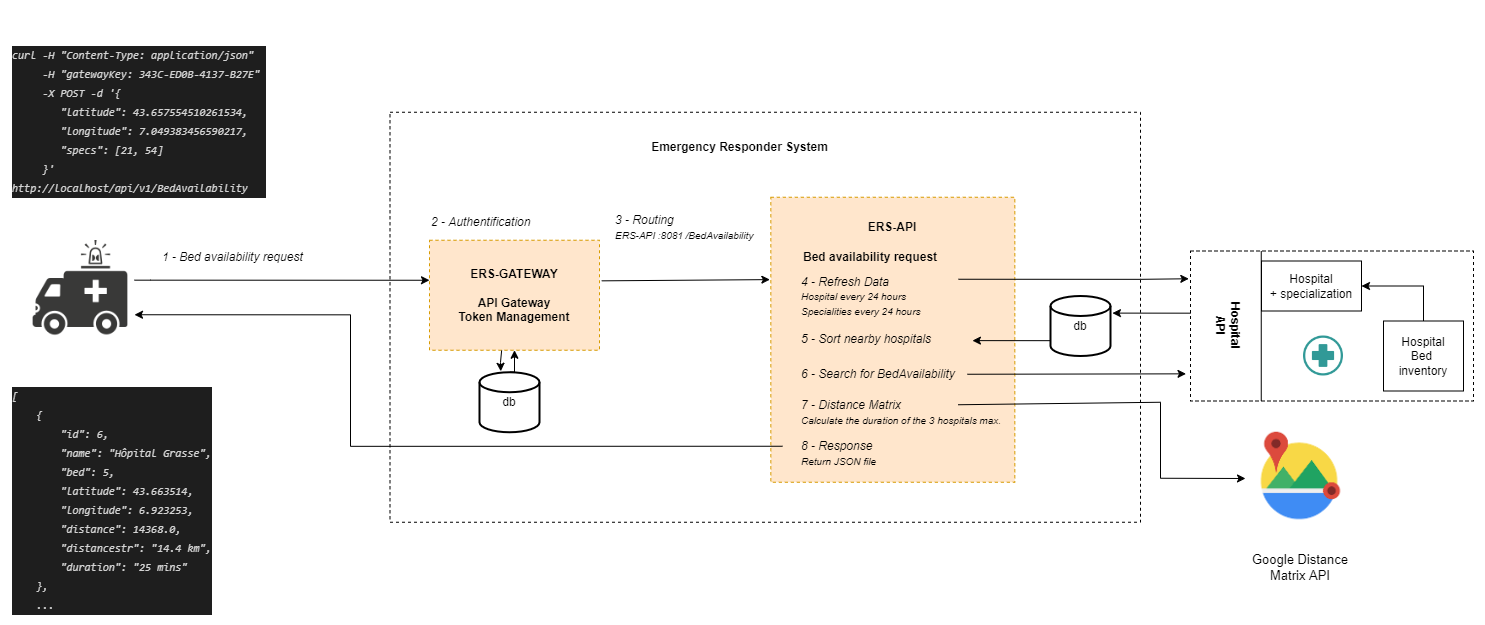

The diagram above was exported from draw.io. Its source (the exported page's mxGraphModel, read from the mxfile embedded in the PNG):
<mxGraphModel dx="2370" dy="46" grid="1" gridSize="10" guides="1" tooltips="1" connect="1" arrows="1" fold="1" page="1" pageScale="1" pageWidth="827" pageHeight="1169" math="0" shadow="0">
  <root>
    <mxCell id="0" />
    <mxCell id="1" parent="0" />
    <mxCell id="2" value="" style="rounded=0;whiteSpace=wrap;html=1;dashed=1;" vertex="1" parent="1">
      <mxGeometry x="2979.5" y="1613.75" width="750.5" height="410" as="geometry" />
    </mxCell>
    <mxCell id="3" value="&lt;span style=&quot;font-weight: 700;&quot;&gt;ERS-GATEWAY&lt;br&gt;&lt;br&gt;API Gateway&lt;br&gt;Token Management&lt;br&gt;&lt;/span&gt;" style="rounded=0;whiteSpace=wrap;html=1;dashed=1;fillColor=#ffe6cc;strokeColor=#d79b00;" vertex="1" parent="1">
      <mxGeometry x="3019" y="1741.75" width="170" height="110" as="geometry" />
    </mxCell>
    <mxCell id="4" style="edgeStyle=orthogonalEdgeStyle;rounded=0;orthogonalLoop=1;jettySize=auto;html=1;fontSize=10;endArrow=classic;endFill=1;" edge="1" source="5" parent="1">
      <mxGeometry relative="1" as="geometry">
        <Array as="points">
          <mxPoint x="2740" y="1781.75" />
          <mxPoint x="2740" y="1781.75" />
        </Array>
        <mxPoint x="3019.000000000001" y="1781.7499999999998" as="targetPoint" />
      </mxGeometry>
    </mxCell>
    <mxCell id="5" value="" style="shape=image;html=1;verticalAlign=top;verticalLabelPosition=bottom;labelBackgroundColor=#ffffff;imageAspect=0;aspect=fixed;image=https://cdn3.iconfinder.com/data/icons/corona-virus-set-1/64/a-06-128.png;direction=east;portConstraintRotation=0;" vertex="1" parent="1">
      <mxGeometry x="2616" y="1735.25" width="108" height="108" as="geometry" />
    </mxCell>
    <mxCell id="6" value="" style="rounded=0;whiteSpace=wrap;html=1;dashed=1;fillColor=#ffe6cc;strokeColor=#d79b00;" vertex="1" parent="1">
      <mxGeometry x="3360.33" y="1698.75" width="244" height="285" as="geometry" />
    </mxCell>
    <mxCell id="7" value="ERS-API" style="text;html=1;strokeColor=none;fillColor=none;align=center;verticalAlign=middle;whiteSpace=wrap;rounded=0;dashed=1;fontStyle=1" vertex="1" parent="1">
      <mxGeometry x="3360.33" y="1713.75" width="244" height="30" as="geometry" />
    </mxCell>
    <mxCell id="8" value="&lt;div&gt;Bed availability request&lt;/div&gt;" style="text;html=1;strokeColor=none;fillColor=none;align=left;verticalAlign=middle;whiteSpace=wrap;rounded=0;fontStyle=1" vertex="1" parent="1">
      <mxGeometry x="3391.33" y="1744.25" width="140" height="30" as="geometry" />
    </mxCell>
    <mxCell id="9" value="Emergency Responder System" style="text;html=1;strokeColor=none;fillColor=none;align=center;verticalAlign=middle;whiteSpace=wrap;rounded=0;dashed=1;fontStyle=1" vertex="1" parent="1">
      <mxGeometry x="2979.5" y="1633.75" width="700.5" height="30" as="geometry" />
    </mxCell>
    <mxCell id="10" value="&lt;br style=&quot;font-size: 11px;&quot;&gt;&lt;div style=&quot;color: rgb(212, 212, 212); background-color: rgb(30, 30, 30); font-family: Consolas, &amp;quot;Courier New&amp;quot;, monospace; font-size: 11px; line-height: 19px;&quot;&gt;&lt;div style=&quot;font-size: 11px;&quot;&gt;curl -H &quot;Content-Type: application/json&quot; &lt;/div&gt;&lt;div style=&quot;font-size: 11px;&quot;&gt;&amp;nbsp; &amp;nbsp; &amp;nbsp;-H &quot;gatewayKey: 343C-ED0B-4137-B27E&quot;&amp;nbsp;&lt;/div&gt;&lt;div style=&quot;font-size: 11px;&quot;&gt;&amp;nbsp; &amp;nbsp; &amp;nbsp;-X POST -d '{&lt;/div&gt;&lt;div style=&quot;font-size: 11px;&quot;&gt;&amp;nbsp; &amp;nbsp; &amp;nbsp; &amp;nbsp; &quot;latitude&quot;: 43.657554510261534, &lt;/div&gt;&lt;div style=&quot;font-size: 11px;&quot;&gt;&amp;nbsp; &amp;nbsp; &amp;nbsp; &amp;nbsp; &quot;longitude&quot;: 7.049383456590217, &lt;/div&gt;&lt;div style=&quot;font-size: 11px;&quot;&gt;&amp;nbsp; &amp;nbsp; &amp;nbsp; &amp;nbsp; &quot;specs&quot;: [21, 54]&lt;/div&gt;&lt;div style=&quot;font-size: 11px;&quot;&gt;&amp;nbsp; &amp;nbsp; &amp;nbsp;}'&amp;nbsp;&lt;/div&gt;&lt;div style=&quot;font-size: 11px;&quot;&gt;http://localhost/api/v1/BedAvailability&lt;/div&gt;&lt;/div&gt;" style="text;html=1;strokeColor=none;fillColor=none;align=left;verticalAlign=middle;whiteSpace=wrap;rounded=0;fontStyle=2;fontSize=11;" vertex="1" parent="1">
      <mxGeometry x="2600" y="1511.75" width="330" height="210" as="geometry" />
    </mxCell>
    <mxCell id="11" value="" style="group" vertex="1" connectable="0" parent="1">
      <mxGeometry x="3830" y="1925" width="120" height="175" as="geometry" />
    </mxCell>
    <mxCell id="12" value="" style="shape=image;verticalLabelPosition=bottom;labelBackgroundColor=default;verticalAlign=top;aspect=fixed;imageAspect=0;image=data:image/png,(base64 omitted: 4320 chars);" vertex="1" parent="11">
      <mxGeometry x="5" width="110" height="110" as="geometry" />
    </mxCell>
    <mxCell id="13" value="&lt;font style=&quot;font-size: 13px;&quot;&gt;Google Distance Matrix API&lt;/font&gt;" style="text;html=1;strokeColor=none;fillColor=none;align=center;verticalAlign=middle;whiteSpace=wrap;rounded=0;fontSize=9;" vertex="1" parent="11">
      <mxGeometry y="113.23529411764704" width="120" height="61.764705882352935" as="geometry" />
    </mxCell>
    <mxCell id="14" value="" style="group" vertex="1" connectable="0" parent="1">
      <mxGeometry x="3780" y="1752.5" width="283" height="150" as="geometry" />
    </mxCell>
    <mxCell id="15" value="" style="rounded=0;whiteSpace=wrap;html=1;dashed=1;" vertex="1" parent="14">
      <mxGeometry width="283" height="150" as="geometry" />
    </mxCell>
    <mxCell id="16" value="" style="endArrow=none;html=1;rounded=0;exitX=0.25;exitY=1;exitDx=0;exitDy=0;entryX=0.25;entryY=0;entryDx=0;entryDy=0;" edge="1" parent="14" source="15" target="15">
      <mxGeometry width="50" height="50" relative="1" as="geometry">
        <mxPoint x="203" y="110" as="sourcePoint" />
        <mxPoint x="253" y="60" as="targetPoint" />
      </mxGeometry>
    </mxCell>
    <mxCell id="17" value="Hospital API" style="text;html=1;strokeColor=none;fillColor=none;align=center;verticalAlign=middle;whiteSpace=wrap;rounded=0;dashed=1;rotation=90;fontStyle=1" vertex="1" parent="14">
      <mxGeometry x="3" y="60" width="70" height="30" as="geometry" />
    </mxCell>
    <mxCell id="18" value="Hospital&lt;br&gt;+ specialization" style="rounded=0;whiteSpace=wrap;html=1;" vertex="1" parent="14">
      <mxGeometry x="71" y="10" width="100" height="50" as="geometry" />
    </mxCell>
    <mxCell id="19" value="" style="shape=image;html=1;verticalAlign=top;verticalLabelPosition=bottom;labelBackgroundColor=#ffffff;imageAspect=0;aspect=fixed;image=https://cdn4.iconfinder.com/data/icons/medical-14/512/7-128.png" vertex="1" parent="14">
      <mxGeometry x="113" y="85" width="40" height="40" as="geometry" />
    </mxCell>
    <mxCell id="20" style="edgeStyle=orthogonalEdgeStyle;rounded=0;orthogonalLoop=1;jettySize=auto;html=1;entryX=1;entryY=0.5;entryDx=0;entryDy=0;exitX=0.5;exitY=0;exitDx=0;exitDy=0;" edge="1" parent="14" source="21" target="18">
      <mxGeometry relative="1" as="geometry" />
    </mxCell>
    <mxCell id="21" value="Hospital&lt;br&gt;Bed &lt;br&gt;inventory" style="rounded=0;whiteSpace=wrap;html=1;" vertex="1" parent="14">
      <mxGeometry x="193" y="70" width="80" height="70" as="geometry" />
    </mxCell>
    <mxCell id="22" value="2 - Authentification" style="text;html=1;strokeColor=none;fillColor=none;align=left;verticalAlign=middle;whiteSpace=wrap;rounded=0;fontStyle=2" vertex="1" parent="1">
      <mxGeometry x="3019" y="1706.75" width="180" height="35" as="geometry" />
    </mxCell>
    <mxCell id="23" value="3 - Routing&lt;br&gt;&lt;font style=&quot;font-size: 10px;&quot;&gt;ERS-API :8081 /BedAvailability&lt;/font&gt;" style="text;html=1;strokeColor=none;fillColor=none;align=left;verticalAlign=middle;whiteSpace=wrap;rounded=0;fontStyle=2" vertex="1" parent="1">
      <mxGeometry x="3203" y="1717.5" width="141" height="22.5" as="geometry" />
    </mxCell>
    <mxCell id="24" style="edgeStyle=orthogonalEdgeStyle;rounded=0;orthogonalLoop=1;jettySize=auto;html=1;fontSize=10;entryX=-0.006;entryY=0.185;entryDx=0;entryDy=0;entryPerimeter=0;" edge="1" target="15" parent="1">
      <mxGeometry relative="1" as="geometry">
        <mxPoint x="3870" y="2033.75" as="targetPoint" />
        <mxPoint x="3548" y="1780.75" as="sourcePoint" />
        <Array as="points">
          <mxPoint x="3730" y="1780.75" />
        </Array>
      </mxGeometry>
    </mxCell>
    <mxCell id="25" value="" style="endArrow=classic;html=1;rounded=0;fontSize=10;entryX=0;entryY=0.5;entryDx=0;entryDy=0;" edge="1" target="12" parent="1">
      <mxGeometry width="50" height="50" relative="1" as="geometry">
        <mxPoint x="3547.75" y="1906.25" as="sourcePoint" />
        <mxPoint x="3783.32" y="1906.975" as="targetPoint" />
        <Array as="points">
          <mxPoint x="3750" y="1903.75" />
          <mxPoint x="3750" y="1979.75" />
        </Array>
      </mxGeometry>
    </mxCell>
    <mxCell id="26" value="5 - &lt;font style=&quot;font-size: 12px;&quot;&gt;Sort nearby hospitals&lt;br style=&quot;font-size: 12px;&quot;&gt;&lt;/font&gt;" style="text;html=1;strokeColor=none;fillColor=none;align=left;verticalAlign=middle;whiteSpace=wrap;rounded=0;fontStyle=2;fontSize=12;" vertex="1" parent="1">
      <mxGeometry x="3388.75" y="1830" width="158" height="22.5" as="geometry" />
    </mxCell>
    <mxCell id="27" value="4 - Refresh Data&lt;br&gt;&lt;font style=&quot;font-size: 10px;&quot;&gt;Hospital every 24 hours&lt;/font&gt;&lt;br&gt;&lt;font style=&quot;font-size: 10px;&quot;&gt;Specialities every 24 hours&lt;/font&gt;" style="text;html=1;strokeColor=none;fillColor=none;align=left;verticalAlign=middle;whiteSpace=wrap;rounded=0;fontStyle=2" vertex="1" parent="1">
      <mxGeometry x="3388.75" y="1763.5" width="240" height="68" as="geometry" />
    </mxCell>
    <mxCell id="28" value="7 - Distance Matrix&lt;br&gt;&lt;span style=&quot;font-size: 10px;&quot;&gt;Calculate the duration of the 3 hospitals max.&lt;/span&gt;" style="text;html=1;strokeColor=none;fillColor=none;align=left;verticalAlign=middle;whiteSpace=wrap;rounded=0;fontStyle=2" vertex="1" parent="1">
      <mxGeometry x="3388.75" y="1902.5" width="240" height="22.5" as="geometry" />
    </mxCell>
    <mxCell id="29" style="edgeStyle=orthogonalEdgeStyle;rounded=0;orthogonalLoop=1;jettySize=auto;html=1;entryX=1;entryY=0.75;entryDx=0;entryDy=0;fontSize=13;fontColor=#000000;" edge="1" target="5" parent="1">
      <mxGeometry relative="1" as="geometry">
        <Array as="points">
          <mxPoint x="2940" y="1947.75" />
          <mxPoint x="2940" y="1816.75" />
        </Array>
        <mxPoint x="3372" y="1947.75" as="sourcePoint" />
      </mxGeometry>
    </mxCell>
    <mxCell id="30" value="8 - Response&lt;br&gt;&lt;span style=&quot;font-size: 10px;&quot;&gt;Return JSON file&amp;nbsp;&lt;/span&gt;" style="text;html=1;strokeColor=none;fillColor=none;align=left;verticalAlign=middle;whiteSpace=wrap;rounded=0;fontStyle=2" vertex="1" parent="1">
      <mxGeometry x="3388.75" y="1943.75" width="240" height="22.5" as="geometry" />
    </mxCell>
    <mxCell id="31" value="6 - Search for&amp;nbsp;&lt;font style=&quot;font-size: 12px;&quot;&gt;BedAvailability&lt;br style=&quot;font-size: 12px;&quot;&gt;&lt;/font&gt;" style="text;html=1;strokeColor=none;fillColor=none;align=left;verticalAlign=middle;whiteSpace=wrap;rounded=0;fontStyle=2;fontSize=12;" vertex="1" parent="1">
      <mxGeometry x="3388.75" y="1864.5" width="168" height="22.5" as="geometry" />
    </mxCell>
    <mxCell id="32" style="edgeStyle=orthogonalEdgeStyle;rounded=0;orthogonalLoop=1;jettySize=auto;html=1;fontSize=10;exitX=1;exitY=0.5;exitDx=0;exitDy=0;entryX=-0.016;entryY=0.819;entryDx=0;entryDy=0;entryPerimeter=0;" edge="1" source="31" target="15" parent="1">
      <mxGeometry relative="1" as="geometry">
        <mxPoint x="3843" y="2033.25" as="targetPoint" />
        <mxPoint x="3730" y="1734.25" as="sourcePoint" />
        <Array as="points">
          <mxPoint x="3776" y="1875.75" />
        </Array>
      </mxGeometry>
    </mxCell>
    <mxCell id="33" value="&lt;font style=&quot;font-size: 11px;&quot;&gt;&lt;br&gt;&lt;/font&gt;&lt;div style=&quot;background-color: rgb(30, 30, 30); line-height: 19px; font-size: 11px;&quot;&gt;&lt;div style=&quot;&quot;&gt;&lt;font style=&quot;font-size: 11px;&quot; face=&quot;Consolas, Courier New, monospace&quot; color=&quot;#d4d4d4&quot;&gt;[&lt;/font&gt;&lt;/div&gt;&lt;div style=&quot;&quot;&gt;&lt;font style=&quot;font-size: 11px;&quot; face=&quot;Consolas, Courier New, monospace&quot; color=&quot;#d4d4d4&quot;&gt;&amp;nbsp; &amp;nbsp; {&lt;/font&gt;&lt;/div&gt;&lt;div style=&quot;&quot;&gt;&lt;font style=&quot;font-size: 11px;&quot; face=&quot;Consolas, Courier New, monospace&quot; color=&quot;#d4d4d4&quot;&gt;&amp;nbsp; &amp;nbsp; &amp;nbsp; &amp;nbsp; &quot;id&quot;: 6,&lt;/font&gt;&lt;/div&gt;&lt;div style=&quot;&quot;&gt;&lt;font style=&quot;font-size: 11px;&quot; face=&quot;Consolas, Courier New, monospace&quot; color=&quot;#d4d4d4&quot;&gt;&amp;nbsp; &amp;nbsp; &amp;nbsp; &amp;nbsp; &quot;name&quot;: &quot;Hôpital Grasse&quot;,&lt;/font&gt;&lt;/div&gt;&lt;div style=&quot;&quot;&gt;&lt;font style=&quot;font-size: 11px;&quot; face=&quot;Consolas, Courier New, monospace&quot; color=&quot;#d4d4d4&quot;&gt;&amp;nbsp; &amp;nbsp; &amp;nbsp; &amp;nbsp; &quot;bed&quot;: 5,&lt;/font&gt;&lt;/div&gt;&lt;div style=&quot;&quot;&gt;&lt;font style=&quot;font-size: 11px;&quot; face=&quot;Consolas, Courier New, monospace&quot; color=&quot;#d4d4d4&quot;&gt;&amp;nbsp; &amp;nbsp; &amp;nbsp; &amp;nbsp; &quot;latitude&quot;: 43.663514,&lt;/font&gt;&lt;/div&gt;&lt;div style=&quot;&quot;&gt;&lt;font style=&quot;font-size: 11px;&quot; face=&quot;Consolas, Courier New, monospace&quot; color=&quot;#d4d4d4&quot;&gt;&amp;nbsp; &amp;nbsp; &amp;nbsp; &amp;nbsp; &quot;longitude&quot;: 6.923253,&lt;/font&gt;&lt;/div&gt;&lt;div style=&quot;&quot;&gt;&lt;font style=&quot;font-size: 11px;&quot; face=&quot;Consolas, Courier New, monospace&quot; color=&quot;#d4d4d4&quot;&gt;&amp;nbsp; &amp;nbsp; &amp;nbsp; &amp;nbsp; &quot;distance&quot;: 14368.0,&lt;/font&gt;&lt;/div&gt;&lt;div style=&quot;&quot;&gt;&lt;font style=&quot;font-size: 11px;&quot; face=&quot;Consolas, Courier New, monospace&quot; color=&quot;#d4d4d4&quot;&gt;&amp;nbsp; &amp;nbsp; &amp;nbsp; &amp;nbsp; &quot;distancestr&quot;: &quot;14.4 km&quot;,&lt;/font&gt;&lt;/div&gt;&lt;div style=&quot;&quot;&gt;&lt;font style=&quot;font-size: 11px;&quot; face=&quot;Consolas, Courier New, monospace&quot; color=&quot;#d4d4d4&quot;&gt;&amp;nbsp; &amp;nbsp; &amp;nbsp; &amp;nbsp; &quot;duration&quot;: &quot;25 mins&quot;&lt;/font&gt;&lt;/div&gt;&lt;div style=&quot;&quot;&gt;&lt;font style=&quot;font-size: 11px;&quot; face=&quot;Consolas, Courier New, monospace&quot; color=&quot;#d4d4d4&quot;&gt;&amp;nbsp; &amp;nbsp; },&lt;/font&gt;&lt;/div&gt;&lt;div style=&quot;&quot;&gt;&lt;font style=&quot;font-size: 11px;&quot; face=&quot;Consolas, Courier New, monospace&quot; color=&quot;#d4d4d4&quot;&gt;&amp;nbsp; &amp;nbsp; ...&lt;/font&gt;&lt;/div&gt;&lt;/div&gt;" style="text;html=1;strokeColor=none;fillColor=none;align=left;verticalAlign=middle;whiteSpace=wrap;rounded=0;fontStyle=2" vertex="1" parent="1">
      <mxGeometry x="2600" y="1890" width="260" height="210" as="geometry" />
    </mxCell>
    <mxCell id="34" value="1 - Bed availability request" style="text;html=1;strokeColor=none;fillColor=none;align=left;verticalAlign=middle;whiteSpace=wrap;rounded=0;fontStyle=2" vertex="1" parent="1">
      <mxGeometry x="2750" y="1741.75" width="180" height="35" as="geometry" />
    </mxCell>
    <mxCell id="35" value="" style="endArrow=classic;html=1;rounded=0;exitX=1.013;exitY=0.369;exitDx=0;exitDy=0;exitPerimeter=0;entryX=-0.004;entryY=0.289;entryDx=0;entryDy=0;entryPerimeter=0;" edge="1" source="3" target="6" parent="1">
      <mxGeometry width="50" height="50" relative="1" as="geometry">
        <mxPoint x="3190" y="1783.75" as="sourcePoint" />
        <mxPoint x="3380" y="1759.75" as="targetPoint" />
        <Array as="points" />
      </mxGeometry>
    </mxCell>
    <mxCell id="36" value="db" style="strokeWidth=2;html=1;shape=mxgraph.flowchart.database;whiteSpace=wrap;fontSize=12;" vertex="1" parent="1">
      <mxGeometry x="3069" y="1873.75" width="60" height="60" as="geometry" />
    </mxCell>
    <mxCell id="37" value="db" style="strokeWidth=2;html=1;shape=mxgraph.flowchart.database;whiteSpace=wrap;fontSize=12;" vertex="1" parent="1">
      <mxGeometry x="3640" y="1797.5" width="60" height="60" as="geometry" />
    </mxCell>
    <mxCell id="38" style="edgeStyle=orthogonalEdgeStyle;rounded=0;orthogonalLoop=1;jettySize=auto;html=1;fontSize=10;exitX=0;exitY=0.402;exitDx=0;exitDy=0;exitPerimeter=0;entryX=1.032;entryY=0.285;entryDx=0;entryDy=0;entryPerimeter=0;" edge="1" source="15" target="37" parent="1">
      <mxGeometry relative="1" as="geometry">
        <mxPoint x="3710" y="1813.75" as="targetPoint" />
        <mxPoint x="3558" y="1790.75" as="sourcePoint" />
        <Array as="points">
          <mxPoint x="3780" y="1814.75" />
        </Array>
      </mxGeometry>
    </mxCell>
    <mxCell id="39" style="edgeStyle=orthogonalEdgeStyle;rounded=0;orthogonalLoop=1;jettySize=auto;html=1;fontSize=10;exitX=0.389;exitY=1.002;exitDx=0;exitDy=0;exitPerimeter=0;entryX=0.255;entryY=-0.016;entryDx=0;entryDy=0;entryPerimeter=0;" edge="1" parent="1">
      <mxGeometry relative="1" as="geometry">
        <mxPoint x="3090.3" y="1872.79" as="targetPoint" />
        <mxPoint x="3091.13" y="1851.9700000000003" as="sourcePoint" />
        <Array as="points">
          <mxPoint x="3090" y="1851.75" />
          <mxPoint x="3090" y="1863.75" />
        </Array>
      </mxGeometry>
    </mxCell>
    <mxCell id="40" style="edgeStyle=orthogonalEdgeStyle;rounded=0;orthogonalLoop=1;jettySize=auto;html=1;fontSize=10;exitX=0.582;exitY=-0.002;exitDx=0;exitDy=0;exitPerimeter=0;" edge="1" source="36" target="3" parent="1">
      <mxGeometry relative="1" as="geometry">
        <mxPoint x="3094.3" y="1882.79" as="targetPoint" />
        <mxPoint x="3095.13" y="1861.9699999999998" as="sourcePoint" />
        <Array as="points">
          <mxPoint x="3100" y="1873.75" />
          <mxPoint x="3104" y="1873.75" />
        </Array>
      </mxGeometry>
    </mxCell>
    <mxCell id="41" style="edgeStyle=orthogonalEdgeStyle;rounded=0;orthogonalLoop=1;jettySize=auto;html=1;fontSize=10;exitX=0;exitY=0.402;exitDx=0;exitDy=0;exitPerimeter=0;entryX=1.032;entryY=0.285;entryDx=0;entryDy=0;entryPerimeter=0;" edge="1" parent="1">
      <mxGeometry relative="1" as="geometry">
        <mxPoint x="3561.92" y="1842.12" as="targetPoint" />
        <mxPoint x="3640" y="1840.3199999999995" as="sourcePoint" />
        <Array as="points">
          <mxPoint x="3640" y="1842.27" />
        </Array>
      </mxGeometry>
    </mxCell>
  </root>
</mxGraphModel>